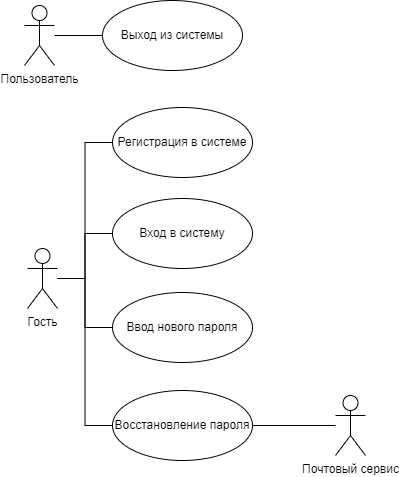

The diagram above was exported from draw.io. Its source (the exported page's mxGraphModel, read from the mxfile embedded in the PNG):
<mxGraphModel dx="1386" dy="791" grid="1" gridSize="1" guides="1" tooltips="1" connect="1" arrows="1" fold="1" page="1" pageScale="1" pageWidth="850" pageHeight="1100" math="0" shadow="0">
  <root>
    <mxCell id="ZOWCz0Aqox3k834iCUQv-0" />
    <mxCell id="ZOWCz0Aqox3k834iCUQv-1" parent="ZOWCz0Aqox3k834iCUQv-0" />
    <mxCell id="ZOWCz0Aqox3k834iCUQv-6" value="Регистрация в системе" style="ellipse;whiteSpace=wrap;html=1;" parent="ZOWCz0Aqox3k834iCUQv-1" vertex="1">
      <mxGeometry x="165" y="141" width="140" height="70" as="geometry" />
    </mxCell>
    <mxCell id="ZOWCz0Aqox3k834iCUQv-9" value="Выход из системы" style="ellipse;whiteSpace=wrap;html=1;" parent="ZOWCz0Aqox3k834iCUQv-1" vertex="1">
      <mxGeometry x="155" y="34" width="140" height="70" as="geometry" />
    </mxCell>
    <mxCell id="ZOWCz0Aqox3k834iCUQv-20" value="Ввод нового пароля" style="ellipse;whiteSpace=wrap;html=1;" parent="ZOWCz0Aqox3k834iCUQv-1" vertex="1">
      <mxGeometry x="165" y="326" width="140" height="70" as="geometry" />
    </mxCell>
    <mxCell id="zSxCxM1t60QbAyOfpwMH-12" style="edgeStyle=orthogonalEdgeStyle;rounded=0;orthogonalLoop=1;jettySize=auto;html=1;entryX=1;entryY=0.5;entryDx=0;entryDy=0;endArrow=none;endFill=0;" parent="ZOWCz0Aqox3k834iCUQv-1" source="zSxCxM1t60QbAyOfpwMH-0" target="zSxCxM1t60QbAyOfpwMH-7" edge="1">
      <mxGeometry relative="1" as="geometry" />
    </mxCell>
    <mxCell id="zSxCxM1t60QbAyOfpwMH-0" value="Почтовый сервис" style="shape=umlActor;verticalLabelPosition=bottom;verticalAlign=top;html=1;" parent="ZOWCz0Aqox3k834iCUQv-1" vertex="1">
      <mxGeometry x="388" y="429" width="30" height="60" as="geometry" />
    </mxCell>
    <mxCell id="zSxCxM1t60QbAyOfpwMH-8" style="edgeStyle=orthogonalEdgeStyle;rounded=0;orthogonalLoop=1;jettySize=auto;html=1;entryX=0;entryY=0.5;entryDx=0;entryDy=0;endArrow=none;endFill=0;" parent="ZOWCz0Aqox3k834iCUQv-1" source="zSxCxM1t60QbAyOfpwMH-1" target="ZOWCz0Aqox3k834iCUQv-6" edge="1">
      <mxGeometry relative="1" as="geometry" />
    </mxCell>
    <mxCell id="zSxCxM1t60QbAyOfpwMH-9" style="edgeStyle=orthogonalEdgeStyle;rounded=0;orthogonalLoop=1;jettySize=auto;html=1;entryX=0;entryY=0.5;entryDx=0;entryDy=0;endArrow=none;endFill=0;" parent="ZOWCz0Aqox3k834iCUQv-1" source="zSxCxM1t60QbAyOfpwMH-1" target="zSxCxM1t60QbAyOfpwMH-6" edge="1">
      <mxGeometry relative="1" as="geometry" />
    </mxCell>
    <mxCell id="zSxCxM1t60QbAyOfpwMH-10" style="edgeStyle=orthogonalEdgeStyle;rounded=0;orthogonalLoop=1;jettySize=auto;html=1;entryX=0;entryY=0.5;entryDx=0;entryDy=0;endArrow=none;endFill=0;" parent="ZOWCz0Aqox3k834iCUQv-1" source="zSxCxM1t60QbAyOfpwMH-1" target="ZOWCz0Aqox3k834iCUQv-20" edge="1">
      <mxGeometry relative="1" as="geometry" />
    </mxCell>
    <mxCell id="zSxCxM1t60QbAyOfpwMH-11" style="edgeStyle=orthogonalEdgeStyle;rounded=0;orthogonalLoop=1;jettySize=auto;html=1;entryX=0;entryY=0.5;entryDx=0;entryDy=0;endArrow=none;endFill=0;" parent="ZOWCz0Aqox3k834iCUQv-1" source="zSxCxM1t60QbAyOfpwMH-1" target="zSxCxM1t60QbAyOfpwMH-7" edge="1">
      <mxGeometry relative="1" as="geometry" />
    </mxCell>
    <mxCell id="zSxCxM1t60QbAyOfpwMH-1" value="Гость" style="shape=umlActor;verticalLabelPosition=bottom;verticalAlign=top;html=1;" parent="ZOWCz0Aqox3k834iCUQv-1" vertex="1">
      <mxGeometry x="80" y="282" width="30" height="60" as="geometry" />
    </mxCell>
    <mxCell id="zSxCxM1t60QbAyOfpwMH-5" style="edgeStyle=orthogonalEdgeStyle;rounded=0;orthogonalLoop=1;jettySize=auto;html=1;entryX=0;entryY=0.5;entryDx=0;entryDy=0;endArrow=none;endFill=0;" parent="ZOWCz0Aqox3k834iCUQv-1" source="zSxCxM1t60QbAyOfpwMH-2" target="ZOWCz0Aqox3k834iCUQv-9" edge="1">
      <mxGeometry relative="1" as="geometry" />
    </mxCell>
    <mxCell id="zSxCxM1t60QbAyOfpwMH-2" value="Пользователь" style="shape=umlActor;verticalLabelPosition=bottom;verticalAlign=top;html=1;" parent="ZOWCz0Aqox3k834iCUQv-1" vertex="1">
      <mxGeometry x="77" y="39" width="30" height="60" as="geometry" />
    </mxCell>
    <mxCell id="zSxCxM1t60QbAyOfpwMH-6" value="Вход в систему" style="ellipse;whiteSpace=wrap;html=1;" parent="ZOWCz0Aqox3k834iCUQv-1" vertex="1">
      <mxGeometry x="165" y="232" width="140" height="70" as="geometry" />
    </mxCell>
    <mxCell id="zSxCxM1t60QbAyOfpwMH-7" value="Восстановление пароля" style="ellipse;whiteSpace=wrap;html=1;" parent="ZOWCz0Aqox3k834iCUQv-1" vertex="1">
      <mxGeometry x="165" y="424" width="140" height="70" as="geometry" />
    </mxCell>
  </root>
</mxGraphModel>